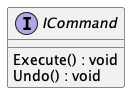

The diagram above was rendered by PlantUML. Its source (embedded in the PNG):
@startuml
interface ICommand {
    Execute() : void
    Undo() : void
}
@enduml